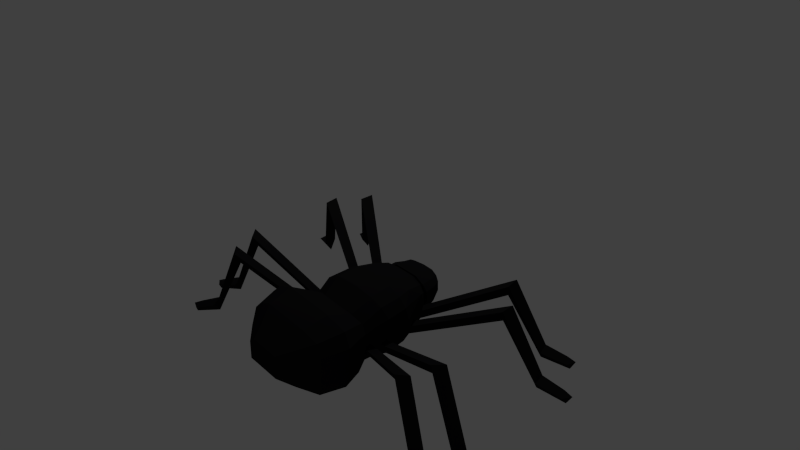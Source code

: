 # Source: arachnid.blend  (saved by Blender 2.75.0; exported with 4.5.12 LTS)
import bpy
from mathutils import Matrix  # noqa: F401  (used for matrix-valued properties, if any)

bpy.ops.wm.read_factory_settings(use_empty=True)
scene = bpy.context.scene
scene.name = 'Scene'

# ---- collections
col_collection_1 = bpy.data.collections.new('Collection 1'); scene.collection.children.link(col_collection_1)

# ---- materials (node trees are filled in below, after node groups)
mat_spider = bpy.data.materials.new('Spider')
mat_spider.alpha_threshold = 0.0
mat_spider.use_transparent_shadow = False
mat_spider.preview_render_type = 'SHADERBALL'
mat_spider.diffuse_color = (0.009502, 0.00938, 0.01002, 1.0)
mat_spider.roughness = 0.5
mat_spider.specular_intensity = 0.4022
mat_spider.line_color = (0.0, 0.0, 0.0, 1.0)

# ---- material node trees

# ---- world
world_world = bpy.data.worlds.new('World'); scene.world = world_world
world_world.color = (0.05088, 0.05088, 0.05088)
world_world.use_sun_shadow = False
world_world.sun_shadow_jitter_overblur = 0.0
world_world.cycles.sampling_method = 'MANUAL'
world_world.cycles.sample_map_resolution = 256

# ---- cameras
cam_camera = bpy.data.cameras.new('Camera')
cam_camera.clip_end = 100.0
cam_camera.lens = 35.0
cam_camera.sensor_width = 32.0
cam_camera.sensor_height = 18.0
cam_camera.ortho_scale = 7.314
cam_camera.dof.focus_distance = 0.0
cam_camera.dof.aperture_fstop = 128.0

# ---- lights
light_lamp = bpy.data.lights.new('Lamp', 'POINT')
light_lamp.transmission_factor = 0.0
light_lamp.cutoff_distance = 30.0
light_lamp.energy = 100.0
light_lamp.shadow_buffer_clip_start = 1.001
light_lamp.shadow_soft_size = 0.1
light_lamp.shadow_maximum_resolution = 0.006
light_lamp.use_absolute_resolution = True
light_lamp.cycles.use_multiple_importance_sampling = False

# ---- meshes
me_cube = bpy.data.meshes.new('Cube')
me_cube.from_pydata([(-4.519, 1.959, 2.315), (-4.71, 2.334, -0.5758), (-6.089, 0.9659, 0.4505), (-5.975, 0.6845, 1.715), (-4.446, -2.15, 2.356), (-4.645, -2.298, -0.5823), (-2.098, 1.854, 1.85), (-2.249, 2.245, -0.8444), (-2.034, -1.963, 1.885), (-2.186, -2.158, -0.8501), (-1.461, 1.562, 1.307), (-0.4193, 1.336, 2.089), (-0.2251, 2.067, -1.01), (-0.3221, -1.773, 1.876), (-0.1697, -1.926, -1.014), (1.748, 1.146, 1.879), (2.498, 1.645, -0.6784), (1.726, -1.511, 1.692), (2.54, -1.429, -0.6814), (3.005, 0.7031, 1.207), (3.087, 1.261, -0.4658), (2.993, -0.9846, 1.016), (3.119, -1.027, -0.469), (3.575, 0.8529, 1.23), (3.63, 1.478, -0.2302), (3.574, -1.078, 1.072), (3.668, -1.237, -0.2341), (4.586, 0.4545, 0.6922), (4.522, 0.7018, -0.1592), (4.592, -0.4841, 0.486), (-6.017, 0.9936, 1.419), (-4.473, -1.194, 2.575), (-4.685, -1.09, -0.6826), (-6.07, -0.9615, 0.4434), (-5.961, -0.9293, 1.708), (-5.45, -1.605, -0.02147), (-6.0, -0.973, 1.485), (-2.247, 2.424, -0.2124), (-2.11, -1.146, 2.099), (-2.445, 0.04153, -0.9983), (-2.178, -2.339, -0.2184), (-3.092, -2.47, 2.469), (-3.395, -2.683, -0.6224), (-3.472, 2.746, -0.6142), (-3.174, 2.321, 2.431), (-1.563, 0.04788, 1.649), (-1.292, 0.05681, -1.002), (-1.524, -1.705, 1.557), (-1.433, -1.693, -0.8335), (-1.47, 1.789, -0.8311), (-1.581, 1.611, 1.522), (-0.2535, 2.488, 0.4937), (-0.3587, 0.06187, 2.173), (-0.1749, 0.06903, -1.233), (-0.1872, -2.348, 0.4866), (-1.398, -1.63, 1.362), (-0.9112, -1.731, -0.8598), (-0.9617, 1.853, -0.8566), (2.517, 1.823, 0.4539), (1.837, -0.7467, 1.888), (2.529, 0.8281, -0.7881), (2.563, -1.61, 0.4486), (0.8656, -1.739, 1.846), (0.9706, -1.868, -0.9798), (0.917, 2.041, -0.9757), (0.8083, 1.709, 1.811), (3.03, -0.4262, 1.214), (3.139, -0.4104, -0.5338), (2.563, -1.307, 1.376), (3.591, 1.567, 0.08492), (3.597, -0.5153, 1.245), (3.655, -0.5038, -0.367), (3.003, -1.123, 1.1), (3.214, -1.277, -0.4234), (3.175, 1.513, -0.4199), (4.541, -0.4211, -0.1645), (4.612, -0.4482, 0.05594), (4.198, -0.787, 0.8723), (4.123, -0.9224, -0.2864), (4.094, 1.184, -0.2836), (4.174, 1.041, 0.9207), (4.155, 1.302, 0.05672), (4.155, 0.6843, 1.05), (4.604, 0.6996, 0.08378), (3.031, 1.622, -0.02982), (3.416, -0.4903, -0.4579), (4.177, -1.041, 0.649), (2.564, -0.561, -0.7866), (0.9796, 2.38, 0.4913), (0.9052, 0.07997, 2.126), (1.02, 0.08616, -1.164), (-1.06, 2.201, 0.3875), (1.039, -2.209, 0.4847), (-1.569, 2.064, 0.3188), (-0.9965, -2.083, 0.3818), (-3.441, 2.956, 0.1254), (-3.464, -1.262, -0.8217), (-1.509, -1.962, 0.3138), (-5.403, -1.74, 0.4422), (-5.36, 1.742, 1.576), (-4.6, 2.498, 1.774), (-4.529, -2.468, 1.742), (-2.213, 2.383, 1.365), (-2.146, -2.302, 1.358), (-1.548, 2.031, 0.9471), (-0.2983, 2.326, 1.37), (-0.236, -2.193, 1.36), (2.513, -1.591, 1.038), (2.928, 1.472, 0.6873), (2.966, -1.247, 0.6806), (3.553, 1.567, 0.7715), (3.6, -1.332, 0.7641), (4.138, 1.303, 0.6591), (4.603, 0.7227, 0.4716), (3.003, 1.619, 0.77), (2.486, 1.807, 0.9956), (3.046, -1.392, 0.7658), (0.9849, 2.261, 1.33), (-1.034, 2.105, 1.14), (0.9348, -2.115, 1.322), (-1.757, 2.154, 1.156), (-0.9751, -1.99, 1.132), (-3.267, 2.921, 1.772), (-1.479, -1.932, 0.9651), (-6.061, 0.5296, 1.398), (-3.185, -2.86, 1.764), (-5.265, -1.768, 1.592), (-4.792, 2.468, 0.0587), (-4.656, -2.466, 0.03275), (-0.2226, 2.321, -0.4937), (-0.1608, -2.181, -0.4972), (2.499, 1.785, -0.281), (2.544, -1.57, -0.2849), (2.919, 1.468, -0.075), (2.957, -1.24, -0.07877), (3.63, -1.327, 0.06761), (4.188, -1.036, 0.04792), (3.075, -1.392, -0.03388), (0.9355, 2.271, -0.4485), (-0.9819, 1.879, -0.5096), (0.9942, -2.099, -0.4527), (-1.484, 1.99, -0.3603), (-0.9172, -1.945, -0.424), (-1.428, -1.883, -0.3694), (-3.358, -2.895, 0.1167), (-2.368, -1.192, -0.9757), (-1.497, -0.9347, 1.609), (-0.3494, -1.059, 2.113), (-0.1684, -1.067, -1.172), (4.609, -0.1484, 0.6736), (4.164, -0.392, 1.05), (3.973, -0.3872, -0.3808), (3.061, -0.5446, 1.294), (2.628, -0.6417, 1.562), (0.8837, -0.9993, 2.083), (0.9904, -0.957, -1.126), (-0.9302, -0.9633, -0.9993), (-1.614, -0.9663, 1.78), (-1.565, -0.9227, -0.9494), (-3.147, -1.304, 2.748), (-5.335, -1.529, 2.058), (-5.44, -0.4376, -0.1313), (-6.105, -0.4841, 0.7165), (-4.489, 1.401, 2.573), (-4.697, 1.406, -0.6753), (-2.116, 1.335, 2.084), (-2.396, 1.375, -0.9689), (-1.518, 1.105, 1.609), (-0.2022, 1.294, -1.162), (3.118, 0.7242, -0.5305), (3.627, 0.8193, -0.3633), (3.962, 0.676, -0.3799), (3.009, 0.8626, 1.281), (3.392, 0.7973, -0.4536), (2.562, 0.9908, 1.565), (0.8483, 1.245, 2.082), (0.9591, 1.218, -1.118), (-0.9564, 1.162, -0.9907), (-1.608, 1.199, 1.758), (-1.587, 1.103, -0.943), (-3.161, 1.545, 2.735), (-3.493, 1.571, -0.8019), (-5.292, 0.9373, 2.156), (-5.557, 1.54, -2.781e-05), (-6.119, 0.494, 0.7464), (4.911, -5.16, 1.747), (2.29, -1.055, -0.9068), (5.352, -5.276, 2.536), (2.51, -1.054, -0.1557), (4.642, -5.378, 2.536), (2.111, -1.324, -0.1561), (6.059, -6.628, -2.037), (6.427, -6.597, -1.457), (5.776, -6.786, -1.51), (6.91, -7.883, -2.562), (7.073, -7.549, -2.034), (6.539, -7.911, -2.035), (7.201, -7.994, -2.211), (3.333, -6.264, 1.746), (1.464, -1.679, -0.9077), (3.751, -6.446, 2.534), (1.681, -1.711, -0.1566), (3.033, -6.438, 2.534), (1.245, -1.917, -0.1569), (4.241, -7.89, -2.039), (4.61, -7.916, -1.459), (3.937, -8.002, -1.512), (4.89, -9.261, -2.564), (5.102, -8.956, -2.036), (4.518, -9.232, -2.037), (5.16, -9.415, -2.213), (-1.463, -6.748, 1.745), (-0.3234, -1.876, -0.9079), (-1.259, -7.157, 2.533), (-0.1771, -2.041, -0.157), (-1.804, -6.689, 2.534), (-0.643, -1.918, -0.1568), (-1.817, -8.577, -2.039), (-1.551, -8.834, -1.46), (-2.122, -8.467, -1.512), (-2.203, -10.04, -2.565), (-1.844, -9.946, -2.037), (-2.468, -9.782, -2.037), (-2.095, -10.34, -2.214), (-3.0, -6.165, 1.746), (-1.052, -1.59, -0.9075), (-2.868, -6.602, 2.534), (-0.9349, -1.777, -0.1566), (-3.326, -6.049, 2.535), (-1.374, -1.578, -0.1563), (-3.658, -7.907, -2.038), (-3.439, -8.206, -1.459), (-3.94, -7.748, -1.511), (-4.286, -9.288, -2.563), (-3.915, -9.253, -2.036), (-4.503, -8.986, -2.036), (-4.229, -9.594, -2.212), (4.767, 5.193, 1.762), (2.312, 1.258, -0.9191), (5.204, 5.318, 2.551), (2.538, 1.261, -0.1447), (4.491, 5.401, 2.551), (2.119, 1.528, -0.1443), (5.873, 6.703, -2.018), (6.242, 6.68, -1.438), (5.585, 6.851, -1.491), (6.689, 7.983, -2.539), (6.861, 7.652, -2.013), (6.317, 7.999, -2.012), (6.976, 8.101, -2.188), (3.158, 6.252, 1.764), (1.442, 1.877, -0.9182), (3.571, 6.443, 2.553), (1.665, 1.914, -0.1437), (2.854, 6.415, 2.553), (1.21, 2.114, -0.1434), (4.021, 7.914, -2.016), (4.389, 7.948, -1.437), (3.714, 8.016, -1.489), (4.631, 9.304, -2.537), (4.851, 9.003, -2.011), (4.26, 9.262, -2.01), (4.896, 9.465, -2.186), (-1.649, 6.603, 1.764), (-0.4056, 2.029, -0.9179), (-1.457, 7.014, 2.554), (-0.2595, 2.201, -0.1432), (-1.988, 6.531, 2.553), (-0.7362, 2.061, -0.1434), (-2.054, 8.431, -2.015), (-1.795, 8.694, -1.435), (-2.356, 8.312, -1.488), (-2.481, 9.888, -2.536), (-2.119, 9.799, -2.009), (-2.739, 9.618, -2.01), (-2.381, 10.18, -2.184), (-3.169, 5.977, 1.763), (-1.148, 1.713, -0.9183), (-3.049, 6.415, 2.553), (-1.033, 1.907, -0.1436), (-3.492, 5.849, 2.552), (-1.479, 1.689, -0.1439), (-3.876, 7.711, -2.016), (-3.665, 8.013, -1.436), (-4.153, 7.542, -1.489), (-4.542, 9.075, -2.537), (-4.171, 9.048, -2.01), (-4.751, 8.765, -2.011), (-4.494, 9.381, -2.186)], [], [(127, 183, 2), (42, 9, 40), (161, 35, 33), (182, 30, 3), (181, 43, 7), (159, 41, 8), (44, 6, 102), (56, 14, 130), (47, 55, 146), (120, 50, 10), (140, 63, 18), (57, 12, 168), (55, 13, 147), (118, 167, 11), (18, 22, 134), (176, 64, 16), (154, 62, 17), (65, 15, 117), (137, 73, 26), (60, 16, 20), (153, 68, 21), (174, 19, 108), (136, 78, 75), (74, 24, 170), (152, 72, 25), (114, 172, 23), (171, 79, 28), (150, 77, 29), (80, 27, 113), (23, 80, 112), (70, 25, 77), (71, 171, 151), (170, 24, 79), (83, 76, 75), (149, 29, 76), (108, 19, 172), (172, 152, 70), (19, 66, 152), (21, 72, 152), (20, 74, 173), (86, 76, 29), (26, 78, 136), (58, 108, 133), (15, 174, 115), (153, 66, 19), (59, 153, 174), (59, 17, 68), (116, 137, 111), (134, 22, 73), (88, 58, 131), (51, 88, 138), (105, 11, 65), (89, 59, 15), (52, 89, 175), (147, 13, 62), (90, 60, 155), (53, 90, 155), (168, 12, 64), (91, 51, 129), (141, 93, 91), (10, 167, 118), (167, 45, 52), (156, 46, 53), (49, 57, 177), (92, 61, 107), (54, 92, 119), (130, 14, 63), (6, 50, 120), (157, 45, 167), (38, 157, 178), (38, 8, 47), (39, 46, 158), (166, 7, 49), (121, 94, 54), (123, 97, 94), (143, 48, 56), (127, 100, 95), (100, 0, 44), (180, 159, 38), (163, 31, 159), (4, 41, 159), (1, 43, 181), (40, 97, 123), (9, 48, 143), (31, 182, 160), (163, 0, 30), (162, 33, 36), (161, 33, 2), (32, 161, 183), (32, 5, 35), (144, 40, 103), (128, 5, 42), (128, 98, 35), (126, 98, 101), (127, 1, 183), (0, 100, 99), (34, 36, 126), (160, 126, 101), (4, 101, 125), (125, 103, 8), (8, 103, 123), (100, 122, 95), (55, 123, 121), (121, 106, 13), (37, 102, 120), (106, 119, 62), (119, 107, 17), (104, 118, 91), (107, 109, 21), (51, 105, 117), (109, 116, 72), (116, 111, 25), (58, 117, 115), (25, 111, 86), (77, 86, 29), (108, 114, 84), (69, 110, 112), (81, 112, 113), (114, 110, 69), (58, 115, 108), (118, 105, 51), (93, 120, 104), (95, 122, 102), (33, 162, 184), (40, 143, 97), (127, 95, 43), (43, 95, 37), (143, 142, 94), (7, 37, 141), (54, 130, 140), (49, 141, 139), (57, 139, 129), (129, 138, 64), (138, 131, 16), (109, 134, 137), (16, 131, 133), (135, 136, 86), (133, 84, 74), (84, 69, 24), (24, 69, 81), (81, 83, 28), (61, 132, 134), (92, 140, 132), (94, 142, 130), (98, 36, 33), (99, 127, 2), (162, 36, 184), (5, 32, 96), (96, 145, 9), (145, 158, 48), (48, 158, 156), (56, 156, 148), (148, 155, 63), (52, 147, 154), (155, 87, 18), (87, 67, 22), (22, 67, 85), (73, 85, 71), (113, 149, 76), (71, 151, 78), (82, 150, 149), (89, 154, 59), (146, 147, 52), (184, 124, 30), (31, 163, 182), (164, 181, 96), (0, 163, 180), (44, 180, 165), (39, 166, 179), (6, 165, 178), (50, 178, 167), (179, 177, 46), (53, 168, 176), (11, 175, 65), (169, 173, 85), (71, 170, 171), (23, 82, 80), (173, 170, 71), (87, 60, 169), (177, 168, 53), (181, 166, 39), (35, 98, 33), (144, 42, 40), (166, 181, 7), (38, 159, 8), (122, 44, 102), (142, 56, 130), (157, 47, 146), (104, 120, 10), (132, 140, 18), (177, 57, 168), (146, 55, 147), (105, 118, 11), (132, 18, 134), (59, 154, 17), (135, 137, 26), (169, 60, 20), (66, 153, 21), (115, 174, 108), (76, 136, 75), (173, 74, 170), (70, 152, 25), (110, 114, 23), (149, 150, 29), (112, 80, 113), (83, 81, 113), (110, 23, 112), (23, 70, 82), (150, 70, 77), (151, 171, 75), (171, 170, 79), (28, 83, 75), (133, 108, 84), (114, 108, 172), (23, 172, 70), (172, 19, 152), (66, 21, 152), (169, 20, 173), (135, 26, 136), (131, 58, 133), (117, 15, 115), (174, 153, 19), (15, 59, 174), (153, 59, 68), (155, 60, 87), (60, 176, 16), (116, 109, 137), (137, 134, 73), (138, 88, 131), (129, 51, 138), (117, 105, 65), (175, 89, 15), (11, 52, 175), (154, 147, 62), (148, 53, 155), (176, 168, 64), (107, 61, 109), (139, 91, 129), (139, 141, 91), (104, 10, 118), (11, 167, 52), (148, 156, 53), (156, 158, 46), (179, 49, 177), (119, 92, 107), (106, 54, 119), (140, 130, 63), (141, 37, 93), (102, 6, 120), (178, 157, 167), (165, 38, 178), (157, 38, 47), (145, 39, 158), (179, 166, 49), (106, 121, 54), (121, 123, 94), (142, 143, 56), (122, 100, 44), (165, 180, 38), (180, 163, 159), (31, 4, 159), (145, 96, 39), (164, 1, 181), (103, 40, 123), (40, 9, 143), (160, 182, 34), (182, 163, 30), (3, 124, 34), (183, 161, 2), (164, 32, 183), (161, 32, 35), (125, 144, 103), (125, 101, 144), (144, 128, 42), (5, 128, 35), (126, 36, 98), (30, 0, 99), (160, 34, 126), (4, 160, 101), (41, 4, 125), (41, 125, 8), (47, 8, 123), (47, 123, 55), (55, 121, 13), (93, 37, 120), (13, 106, 62), (62, 119, 17), (93, 104, 91), (17, 107, 68), (68, 107, 21), (88, 51, 117), (21, 109, 72), (72, 116, 25), (77, 25, 86), (81, 69, 112), (84, 114, 69), (58, 88, 117), (91, 118, 51), (37, 95, 102), (99, 100, 127), (128, 101, 98), (101, 128, 144), (2, 33, 184), (1, 127, 43), (7, 43, 37), (97, 143, 94), (49, 7, 141), (92, 54, 140), (57, 49, 139), (12, 57, 129), (12, 129, 64), (64, 138, 16), (20, 16, 133), (111, 135, 86), (20, 133, 74), (74, 84, 24), (79, 24, 81), (79, 81, 28), (86, 136, 76), (111, 137, 135), (109, 61, 134), (61, 92, 132), (54, 94, 130), (30, 99, 2), (124, 184, 36), (113, 27, 149), (4, 31, 160), (42, 5, 96), (42, 96, 9), (9, 145, 48), (56, 48, 156), (14, 56, 148), (14, 148, 63), (63, 155, 18), (89, 52, 154), (18, 87, 22), (73, 22, 85), (26, 73, 71), (83, 113, 76), (26, 71, 78), (78, 151, 75), (82, 70, 150), (27, 82, 149), (45, 146, 52), (45, 157, 146), (124, 36, 34), (1, 164, 183), (2, 184, 30), (30, 124, 3), (32, 164, 96), (44, 0, 180), (6, 44, 165), (50, 6, 178), (10, 50, 167), (90, 53, 176), (65, 175, 15), (67, 169, 85), (80, 82, 27), (75, 171, 28), (85, 173, 71), (67, 87, 169), (60, 90, 176), (46, 177, 53), (46, 39, 179), (96, 181, 39), (34, 182, 3), (185, 186, 188, 187), (187, 188, 190, 189), (189, 190, 186, 185), (189, 185, 191, 193), (187, 189, 193, 192), (185, 187, 192, 191), (193, 191, 194, 196), (192, 193, 196, 195), (191, 192, 195, 194), (196, 194, 197), (195, 196, 197), (194, 195, 197), (198, 199, 201, 200), (200, 201, 203, 202), (202, 203, 199, 198), (202, 198, 204, 206), (200, 202, 206, 205), (198, 200, 205, 204), (206, 204, 207, 209), (205, 206, 209, 208), (204, 205, 208, 207), (209, 207, 210), (208, 209, 210), (207, 208, 210), (211, 212, 214, 213), (213, 214, 216, 215), (215, 216, 212, 211), (215, 211, 217, 219), (213, 215, 219, 218), (211, 213, 218, 217), (219, 217, 220, 222), (218, 219, 222, 221), (217, 218, 221, 220), (222, 220, 223), (221, 222, 223), (220, 221, 223), (224, 225, 227, 226), (226, 227, 229, 228), (228, 229, 225, 224), (228, 224, 230, 232), (226, 228, 232, 231), (224, 226, 231, 230), (232, 230, 233, 235), (231, 232, 235, 234), (230, 231, 234, 233), (235, 233, 236), (234, 235, 236), (233, 234, 236), (237, 239, 240, 238), (239, 241, 242, 240), (241, 237, 238, 242), (241, 245, 243, 237), (239, 244, 245, 241), (237, 243, 244, 239), (245, 248, 246, 243), (244, 247, 248, 245), (243, 246, 247, 244), (248, 249, 246), (247, 249, 248), (246, 249, 247), (250, 252, 253, 251), (252, 254, 255, 253), (254, 250, 251, 255), (254, 258, 256, 250), (252, 257, 258, 254), (250, 256, 257, 252), (258, 261, 259, 256), (257, 260, 261, 258), (256, 259, 260, 257), (261, 262, 259), (260, 262, 261), (259, 262, 260), (263, 265, 266, 264), (265, 267, 268, 266), (267, 263, 264, 268), (267, 271, 269, 263), (265, 270, 271, 267), (263, 269, 270, 265), (271, 274, 272, 269), (270, 273, 274, 271), (269, 272, 273, 270), (274, 275, 272), (273, 275, 274), (272, 275, 273), (276, 278, 279, 277), (278, 280, 281, 279), (280, 276, 277, 281), (280, 284, 282, 276), (278, 283, 284, 280), (276, 282, 283, 278), (284, 287, 285, 282), (283, 286, 287, 284), (282, 285, 286, 283), (287, 288, 285), (286, 288, 287), (285, 288, 286)])
_uv = me_cube.uv_layers.new(name='UVMap')
_uv.uv.foreach_set('vector', [0.374, -0.06878, 0.4476, -0.06556, 0.4881, -0.0334, 0.8089, -0.1196, 0.9748, -0.2894, 1.043, -0.1466, 0.5624, -0.07558, 0.6283, -0.05369, 0.5797, -0.02676, 0.4765, 0.06779, 0.4852, 0.01324, 0.4994, 0.02785, 0.3726, -0.2417, 0.2832, -0.1454, 0.1515, -0.3095, 0.6335, 0.2505, 0.7388, 0.1863, 0.9208, 0.3885, 0.3086, 0.1482, 0.1683, 0.2845, 0.0808, 0.1526, 1.13, 0.5469, 1.132, 0.5773, 1.109, 0.5738, 0.739, 0.7422, 0.7489, 0.7454, 0.7383, 0.7751, 0.7475, 0.9087, 0.7397, 0.8845, 0.7501, 0.8825, 1.102, 0.6229, 1.125, 0.6256, 1.108, 0.6938, 0.4637, 0.2749, 0.4547, 0.2439, 0.4878, 0.2436, 0.969, 0.88, 0.9188, 0.8872, 0.9163, 0.8568, 0.9542, 0.7196, 0.9686, 0.7628, 0.9177, 0.7539, 1.108, 0.6938, 1.099, 0.7203, 1.082, 0.7104, 0.4912, 0.1937, 0.4561, 0.1949, 0.4733, 0.1263, 0.8665, 0.8548, 0.8708, 0.8863, 0.8376, 0.8768, 1.005, 0.8648, 1.028, 0.8383, 1.026, 0.8887, 1.019, 0.3544, 1.002, 0.3483, 1.01, 0.3285, 0.5081, 0.1255, 0.4733, 0.1263, 0.4897, 0.1004, 1.061, 0.76, 1.065, 0.7319, 1.088, 0.7452, 1.06, 0.8301, 1.083, 0.8172, 1.099, 0.851, 1.02, 0.3047, 1.005, 0.3073, 1.006, 0.2861, 0.479, 0.09643, 0.4805, 0.07631, 0.5086, 0.07703, 1.209, 0.3443, 1.214, 0.3688, 1.192, 0.3675, 1.214, 0.2507, 1.209, 0.2838, 1.187, 0.2849, 0.5148, 0.06279, 0.4932, 0.05668, 0.5138, 0.03803, 1.155, 0.7603, 1.162, 0.7435, 1.185, 0.7559, 1.161, 0.8218, 1.179, 0.7959, 1.187, 0.8076, 0.6489, 0.6715, 0.6399, 0.6458, 0.6489, 0.6408, 1.134, 0.7562, 1.139, 0.7323, 1.162, 0.7435, 0.565, 0.07613, 0.5148, 0.06279, 0.5602, 0.06252, 0.5086, 0.07703, 0.4805, 0.07631, 0.4932, 0.05668, 1.2, 0.8071, 1.2, 0.758, 1.206, 0.7596, 1.18, 0.77, 1.185, 0.7559, 1.2, 0.758, 0.5802, 0.6987, 0.5609, 0.7317, 0.5582, 0.7249, 1.209, 0.2838, 1.209, 0.3443, 1.188, 0.3436, 0.5609, 0.7317, 0.5607, 0.7802, 0.5581, 0.7853, 0.5677, 0.8042, 0.5646, 0.8101, 0.5581, 0.7853, 0.4897, 0.1004, 0.479, 0.09643, 0.5095, 0.08739, 1.045, 0.3043, 1.016, 0.2829, 1.034, 0.2834, 1.01, 0.3285, 1.005, 0.3073, 1.02, 0.3047, 1.166, 0.4102, 1.156, 0.3917, 1.188, 0.3889, 1.028, 0.8383, 1.06, 0.8301, 1.077, 0.866, 1.061, 0.76, 1.083, 0.7687, 1.083, 0.8172, 1.029, 0.757, 1.061, 0.76, 1.06, 0.8301, 1.029, 0.757, 1.032, 0.7248, 1.065, 0.7319, 1.053, 0.3544, 1.019, 0.3544, 1.052, 0.3305, 0.6099, 0.8152, 0.628, 0.8062, 0.6278, 0.817, 1.17, 0.4786, 1.166, 0.4102, 1.198, 0.4077, 1.175, 0.5315, 1.17, 0.4786, 1.21, 0.4759, 0.9212, 0.7108, 0.9177, 0.7539, 0.871, 0.7382, 0.8643, 0.8085, 0.83, 0.8442, 0.8323, 0.7629, 0.9151, 0.8087, 0.8643, 0.8085, 0.8663, 0.7584, 0.9163, 0.8568, 0.9188, 0.8872, 0.8708, 0.8863, 0.5395, 0.1915, 0.5081, 0.1255, 0.584, 0.1929, 0.54, 0.2429, 0.5395, 0.1915, 0.584, 0.1929, 0.4878, 0.2436, 0.4547, 0.2439, 0.4561, 0.1949, 1.185, 0.5635, 1.175, 0.5315, 1.217, 0.5251, 1.219, 0.5772, 1.191, 0.584, 1.185, 0.5635, 0.9698, 0.7429, 0.9686, 0.7628, 0.9542, 0.7196, 0.9686, 0.7628, 0.9708, 0.8082, 0.9151, 0.8087, 0.5838, 0.2746, 0.5402, 0.2899, 0.54, 0.2429, 0.4663, 0.2966, 0.4637, 0.2749, 0.4932, 0.2753, 1.062, 0.6204, 1.059, 0.6891, 1.035, 0.6848, 1.067, 0.5677, 1.062, 0.6204, 1.028, 0.6134, 1.109, 0.5738, 1.132, 0.5773, 1.125, 0.6256, 0.7152, 0.8957, 0.7397, 0.8845, 0.7475, 0.9087, 0.7294, 0.7738, 0.7355, 0.8173, 0.7383, 0.8626, 0.7056, 0.7668, 0.7294, 0.7738, 0.731, 0.8666, 0.7056, 0.7668, 0.7145, 0.7319, 0.739, 0.7422, 0.5406, 0.3393, 0.5402, 0.2899, 0.5819, 0.3016, 0.4837, 0.3368, 0.4467, 0.3299, 0.4663, 0.2966, 1.046, 0.5346, 1.077, 0.5359, 1.067, 0.5677, 1.056, 0.5144, 1.083, 0.5154, 1.077, 0.5359, 1.111, 0.5221, 1.132, 0.525, 1.13, 0.5469, 0.374, -0.06878, 0.3692, 0.04529, 0.2569, -0.07472, 0.3692, 0.04529, 0.3981, 0.088, 0.3086, 0.1482, 0.3668, 0.2026, 0.6335, 0.2505, 0.7131, 0.4823, 0.4316, 0.1133, 0.5977, 0.1311, 0.6335, 0.2505, 0.6627, 0.111, 0.7388, 0.1863, 0.6335, 0.2505, 0.3827, -0.1106, 0.2832, -0.1454, 0.3726, -0.2417, 1.106, 0.4866, 1.083, 0.5154, 1.056, 0.5144, 1.134, 0.49, 1.132, 0.525, 1.111, 0.5221, 0.5977, 0.1311, 0.4765, 0.06779, 0.6088, 0.06709, 0.4316, 0.1133, 0.3981, 0.088, 0.4852, 0.01324, 0.5566, -0.01524, 0.5797, -0.02676, 0.5766, 0.02247, 0.5624, -0.07558, 0.5797, -0.02676, 0.4881, -0.0334, 0.6169, -0.1354, 0.5624, -0.07558, 0.4476, -0.06556, 0.6169, -0.1354, 0.6967, -0.09181, 0.6283, -0.05369, 0.8297, -0.03775, 1.043, -0.1466, 1.003, 0.2407, 0.7056, -0.04637, 0.6967, -0.09181, 0.8089, -0.1196, 0.7056, -0.04637, 0.6358, -0.02429, 0.6283, -0.05369, 0.6294, 0.04361, 0.6358, -0.02429, 0.6887, 0.06976, 0.374, -0.06878, 0.3827, -0.1106, 0.4476, -0.06556, 0.3981, 0.088, 0.3692, 0.04529, 0.4333, 0.0266, 0.5734, 0.03312, 0.5766, 0.02247, 0.6294, 0.04361, 0.6088, 0.06709, 0.6294, 0.04361, 0.6887, 0.06976, 0.6627, 0.111, 0.6887, 0.06976, 0.7881, 0.1267, 0.7881, 0.1267, 1.003, 0.2407, 0.9208, 0.3885, 1.02, 0.4872, 1.04, 0.4821, 1.056, 0.5144, 0.3692, 0.04529, 0.2734, 0.07684, 0.2569, -0.07472, 0.969, 0.88, 0.9776, 0.8926, 0.955, 0.8955, 0.955, 0.8955, 0.9222, 0.9048, 0.9188, 0.8872, 1.215, 0.6126, 1.148, 0.6175, 1.156, 0.596, 1.031, 0.5634, 1.028, 0.6134, 1.008, 0.6112, 1.028, 0.6134, 1.035, 0.6848, 1.012, 0.6497, 1.164, 0.5856, 1.153, 0.5651, 1.185, 0.5635, 1.075, 0.7203, 1.099, 0.7344, 1.088, 0.7452, 1.175, 0.5315, 1.139, 0.5361, 1.135, 0.4812, 0.5803, 0.8155, 0.5783, 0.8217, 0.5646, 0.8101, 1.053, 0.3544, 1.052, 0.3305, 1.063, 0.3295, 1.166, 0.4102, 1.135, 0.4812, 1.144, 0.4137, 1.139, 0.7323, 1.149, 0.7217, 1.169, 0.7329, 1.162, 0.7435, 1.169, 0.7329, 1.185, 0.7559, 0.5802, 0.6987, 0.5783, 0.6924, 0.6101, 0.6923, 1.095, 0.3309, 1.066, 0.3315, 1.072, 0.3055, 1.098, 0.3056, 1.072, 0.3055, 1.084, 0.2829, 1.065, 0.3553, 1.066, 0.3315, 1.095, 0.3309, 1.166, 0.4102, 1.144, 0.4137, 1.156, 0.3917, 1.153, 0.5651, 1.139, 0.5361, 1.175, 0.5315, 1.191, 0.584, 1.156, 0.596, 1.164, 0.5856, 0.2569, -0.07472, 0.2734, 0.07684, 0.0808, 0.1526, 0.5797, -0.02676, 0.5566, -0.01524, 0.5103, -0.01711, 1.106, 0.4866, 1.111, 0.5221, 1.083, 0.5154, 0.374, -0.06878, 0.2569, -0.07472, 0.2832, -0.1454, 0.2832, -0.1454, 0.2569, -0.07472, 0.07981, -0.1899, 1.111, 0.5221, 1.111, 0.5434, 1.077, 0.5359, 1.242, 0.609, 1.215, 0.6126, 1.219, 0.5772, 1.067, 0.5677, 1.109, 0.5738, 1.102, 0.6229, 1.24, 0.5734, 1.219, 0.5772, 1.223, 0.5547, 1.238, 0.5522, 1.223, 0.5547, 1.217, 0.5251, 1.217, 0.5251, 1.21, 0.4759, 1.233, 0.4732, 1.21, 0.4759, 1.198, 0.4077, 1.215, 0.4052, 0.5803, 0.8155, 0.6099, 0.8152, 0.6101, 0.8218, 1.215, 0.4052, 1.198, 0.4077, 1.188, 0.3889, 1.023, 0.3302, 1.02, 0.3047, 1.045, 0.3043, 0.6099, 0.6989, 0.6101, 0.6923, 0.6278, 0.6972, 1.099, 0.3553, 1.095, 0.3309, 1.109, 0.3293, 1.109, 0.3293, 1.095, 0.3309, 1.098, 0.3056, 1.098, 0.3056, 1.1, 0.2834, 1.11, 0.2872, 1.059, 0.6891, 1.09, 0.6914, 1.082, 0.7104, 1.062, 0.6204, 1.102, 0.6229, 1.09, 0.6914, 1.077, 0.5359, 1.111, 0.5434, 1.109, 0.5738, 0.6358, -0.02429, 0.5766, 0.02247, 0.5797, -0.02676, 0.4333, 0.0266, 0.374, -0.06878, 0.4881, -0.0334, 0.5566, -0.01524, 0.5766, 0.02247, 0.5103, -0.01711, 0.6967, -0.09181, 0.6169, -0.1354, 0.6939, -0.2534, 0.6939, -0.2534, 0.778, -0.4039, 0.9748, -0.2894, 0.5932, 0.3361, 0.5819, 0.3016, 0.6147, 0.2957, 0.6147, 0.2957, 0.5819, 0.3016, 0.5838, 0.2746, 0.6165, 0.2735, 0.5838, 0.2746, 0.5884, 0.2426, 0.5884, 0.2426, 0.584, 0.1929, 0.6228, 0.1934, 0.9151, 0.8087, 0.9163, 0.8568, 0.8665, 0.8548, 0.584, 0.1929, 0.5673, 0.1242, 0.6043, 0.1251, 0.5673, 0.1242, 0.561, 0.09873, 0.5873, 0.09952, 0.5873, 0.09952, 0.561, 0.09873, 0.5644, 0.08666, 0.5979, 0.09534, 0.5644, 0.08666, 0.565, 0.07613, 1.187, 0.8076, 1.18, 0.77, 1.2, 0.758, 0.565, 0.07613, 0.5602, 0.06252, 0.583, 0.0559, 1.156, 0.8064, 1.155, 0.7603, 1.18, 0.77, 0.8643, 0.8085, 0.8665, 0.8548, 0.83, 0.8442, 0.9693, 0.8504, 0.9163, 0.8568, 0.9151, 0.8087, 0.5103, -0.01711, 0.5072, 0.01291, 0.4852, 0.01324, 0.5977, 0.1311, 0.4316, 0.1133, 0.4765, 0.06779, 0.4403, -0.1386, 0.3726, -0.2417, 0.6939, -0.2534, 0.3981, 0.088, 0.4316, 0.1133, 0.3668, 0.2026, 0.3086, 0.1482, 0.3668, 0.2026, 0.2469, 0.3638, 0.5406, 0.3393, 0.4837, 0.3368, 0.4955, 0.3021, 0.7152, 0.8957, 0.7067, 0.8731, 0.731, 0.8666, 0.7397, 0.8845, 0.731, 0.8666, 0.7383, 0.8626, 0.4955, 0.3021, 0.4932, 0.2753, 0.5402, 0.2899, 0.54, 0.2429, 0.4878, 0.2436, 0.4912, 0.1937, 0.9177, 0.7539, 0.8663, 0.7584, 0.871, 0.7382, 0.5126, 0.0994, 0.5095, 0.08739, 0.5644, 0.08666, 0.565, 0.07613, 0.5086, 0.07703, 0.5148, 0.06279, 1.134, 0.8149, 1.156, 0.8064, 1.161, 0.8218, 0.5095, 0.08739, 0.5086, 0.07703, 0.565, 0.07613, 0.5673, 0.1242, 0.5081, 0.1255, 0.5126, 0.0994, 0.4932, 0.2753, 0.4878, 0.2436, 0.54, 0.2429, 0.3726, -0.2417, 0.3149, -0.3959, 0.548, -0.4398, 0.6283, -0.05369, 0.6358, -0.02429, 0.5797, -0.02676, 0.8297, -0.03775, 0.8089, -0.1196, 1.043, -0.1466, 0.3149, -0.3959, 0.3726, -0.2417, 0.1515, -0.3095, 0.7131, 0.4823, 0.6335, 0.2505, 0.9208, 0.3885, 0.2734, 0.07684, 0.3086, 0.1482, 0.0808, 0.1526, 1.111, 0.5434, 1.13, 0.5469, 1.109, 0.5738, 0.7294, 0.7738, 0.739, 0.7422, 0.7383, 0.7751, 0.7599, 0.9033, 0.7475, 0.9087, 0.7501, 0.8825, 1.09, 0.6914, 1.102, 0.6229, 1.108, 0.6938, 0.4932, 0.2753, 0.4637, 0.2749, 0.4878, 0.2436, 0.9693, 0.8504, 0.969, 0.88, 0.9163, 0.8568, 0.9212, 0.7108, 0.9542, 0.7196, 0.9177, 0.7539, 1.09, 0.6914, 1.108, 0.6938, 1.082, 0.7104, 0.83, 0.8442, 0.8665, 0.8548, 0.8376, 0.8768, 1.023, 0.3302, 1.019, 0.3544, 1.01, 0.3285, 0.5126, 0.0994, 0.5081, 0.1255, 0.4897, 0.1004, 1.083, 0.7687, 1.061, 0.76, 1.088, 0.7452, 1.077, 0.866, 1.06, 0.8301, 1.099, 0.851, 1.016, 0.2829, 1.02, 0.3047, 1.006, 0.2861, 0.5095, 0.08739, 0.479, 0.09643, 0.5086, 0.07703, 1.188, 0.3436, 1.209, 0.3443, 1.192, 0.3675, 1.192, 0.2536, 1.214, 0.2507, 1.187, 0.2849, 1.18, 0.77, 1.155, 0.7603, 1.185, 0.7559, 1.169, 0.8334, 1.161, 0.8218, 1.187, 0.8076, 1.1, 0.2834, 1.098, 0.3056, 1.084, 0.2829, 1.214, 0.3636, 1.235, 0.3353, 1.235, 0.3745, 1.134, 0.8149, 1.134, 0.7562, 1.156, 0.8064, 1.155, 0.7603, 1.134, 0.7562, 1.162, 0.7435, 0.5602, 0.06252, 0.5148, 0.06279, 0.5617, 0.0375, 0.5148, 0.06279, 0.5086, 0.07703, 0.4932, 0.05668, 1.206, 0.8077, 1.2, 0.8071, 1.206, 0.7596, 0.6099, 0.6989, 0.5802, 0.6987, 0.6101, 0.6923, 0.5783, 0.6924, 0.5802, 0.6987, 0.5582, 0.7249, 1.187, 0.2849, 1.209, 0.2838, 1.188, 0.3436, 0.5582, 0.7249, 0.5609, 0.7317, 0.5581, 0.7853, 0.5607, 0.7802, 0.5677, 0.8042, 0.5581, 0.7853, 0.5126, 0.0994, 0.4897, 0.1004, 0.5095, 0.08739, 1.023, 0.3302, 1.01, 0.3285, 1.02, 0.3047, 1.198, 0.4077, 1.166, 0.4102, 1.188, 0.3889, 1.026, 0.8887, 1.028, 0.8383, 1.077, 0.866, 1.06, 0.8301, 1.061, 0.76, 1.083, 0.8172, 1.028, 0.8383, 1.029, 0.757, 1.06, 0.8301, 1.061, 0.76, 1.029, 0.757, 1.065, 0.7319, 0.584, 0.1929, 0.5081, 0.1255, 0.5673, 0.1242, 0.5081, 0.1255, 0.4912, 0.1937, 0.4733, 0.1263, 0.5783, 0.8217, 0.5803, 0.8155, 0.6101, 0.8218, 0.6101, 0.8218, 0.6099, 0.8152, 0.6278, 0.817, 1.21, 0.4759, 1.17, 0.4786, 1.198, 0.4077, 1.217, 0.5251, 1.175, 0.5315, 1.21, 0.4759, 0.8695, 0.7141, 0.9212, 0.7108, 0.871, 0.7382, 0.8663, 0.7584, 0.8643, 0.8085, 0.8323, 0.7629, 0.9177, 0.7539, 0.9151, 0.8087, 0.8663, 0.7584, 0.8665, 0.8548, 0.9163, 0.8568, 0.8708, 0.8863, 0.5884, 0.2426, 0.54, 0.2429, 0.584, 0.1929, 0.4912, 0.1937, 0.4878, 0.2436, 0.4561, 0.1949, 1.035, 0.6848, 1.059, 0.6891, 1.05, 0.7078, 1.223, 0.5547, 1.185, 0.5635, 1.217, 0.5251, 1.223, 0.5547, 1.219, 0.5772, 1.185, 0.5635, 0.9776, 0.7224, 0.9698, 0.7429, 0.9542, 0.7196, 0.9177, 0.7539, 0.9686, 0.7628, 0.9151, 0.8087, 0.5884, 0.2426, 0.5838, 0.2746, 0.54, 0.2429, 0.5838, 0.2746, 0.5819, 0.3016, 0.5402, 0.2899, 0.4955, 0.3021, 0.4663, 0.2966, 0.4932, 0.2753, 1.028, 0.6134, 1.062, 0.6204, 1.035, 0.6848, 1.031, 0.5634, 1.067, 0.5677, 1.028, 0.6134, 1.102, 0.6229, 1.109, 0.5738, 1.125, 0.6256, 1.219, 0.5772, 1.215, 0.6126, 1.191, 0.584, 0.7285, 0.9193, 0.7152, 0.8957, 0.7475, 0.9087, 0.731, 0.8666, 0.7294, 0.7738, 0.7383, 0.8626, 0.7067, 0.8731, 0.7056, 0.7668, 0.731, 0.8666, 0.7294, 0.7738, 0.7056, 0.7668, 0.739, 0.7422, 0.5932, 0.3361, 0.5406, 0.3393, 0.5819, 0.3016, 0.4955, 0.3021, 0.4837, 0.3368, 0.4663, 0.2966, 1.031, 0.5634, 1.046, 0.5346, 1.067, 0.5677, 1.046, 0.5346, 1.056, 0.5144, 1.077, 0.5359, 1.111, 0.5434, 1.111, 0.5221, 1.13, 0.5469, 0.2734, 0.07684, 0.3692, 0.04529, 0.3086, 0.1482, 0.2469, 0.3638, 0.3668, 0.2026, 0.7131, 0.4823, 0.3668, 0.2026, 0.4316, 0.1133, 0.6335, 0.2505, 0.5977, 0.1311, 0.6627, 0.111, 0.6335, 0.2505, 0.778, -0.4039, 0.6939, -0.2534, 0.548, -0.4398, 0.4403, -0.1386, 0.3827, -0.1106, 0.3726, -0.2417, 1.04, 0.4821, 1.106, 0.4866, 1.056, 0.5144, 1.106, 0.4866, 1.134, 0.49, 1.111, 0.5221, 0.6088, 0.06709, 0.4765, 0.06779, 0.5734, 0.03312, 0.4765, 0.06779, 0.4316, 0.1133, 0.4852, 0.01324, 0.4994, 0.02785, 0.5072, 0.01291, 0.5734, 0.03312, 0.4476, -0.06556, 0.5624, -0.07558, 0.4881, -0.0334, 0.4403, -0.1386, 0.6169, -0.1354, 0.4476, -0.06556, 0.5624, -0.07558, 0.6169, -0.1354, 0.6283, -0.05369, 0.7881, 0.1267, 0.8297, -0.03775, 1.003, 0.2407, 0.7881, 0.1267, 0.6887, 0.06976, 0.8297, -0.03775, 0.8297, -0.03775, 0.7056, -0.04637, 0.8089, -0.1196, 0.6967, -0.09181, 0.7056, -0.04637, 0.6283, -0.05369, 0.6294, 0.04361, 0.5766, 0.02247, 0.6358, -0.02429, 0.4852, 0.01324, 0.3981, 0.088, 0.4333, 0.0266, 0.6088, 0.06709, 0.5734, 0.03312, 0.6294, 0.04361, 0.6627, 0.111, 0.6088, 0.06709, 0.6887, 0.06976, 0.7388, 0.1863, 0.6627, 0.111, 0.7881, 0.1267, 0.7388, 0.1863, 0.7881, 0.1267, 0.9208, 0.3885, 1.032, 0.5119, 1.02, 0.4872, 1.056, 0.5144, 0.739, 0.7422, 0.7599, 0.7333, 0.7489, 0.7454, 0.969, 0.88, 0.955, 0.8955, 0.9188, 0.8872, 1.191, 0.584, 1.215, 0.6126, 1.156, 0.596, 1.013, 0.5608, 1.031, 0.5634, 1.008, 0.6112, 1.008, 0.6112, 1.028, 0.6134, 1.012, 0.6497, 1.191, 0.584, 1.164, 0.5856, 1.185, 0.5635, 1.012, 0.6497, 1.035, 0.6848, 1.022, 0.6877, 1.065, 0.7319, 1.075, 0.7203, 1.088, 0.7452, 1.17, 0.4786, 1.175, 0.5315, 1.135, 0.4812, 0.5677, 0.8042, 0.5803, 0.8155, 0.5646, 0.8101, 1.065, 0.354, 1.053, 0.3544, 1.063, 0.3295, 1.162, 0.7435, 1.139, 0.7323, 1.169, 0.7329, 1.098, 0.3056, 1.095, 0.3309, 1.072, 0.3055, 1.099, 0.3553, 1.065, 0.3553, 1.095, 0.3309, 1.166, 0.4102, 1.17, 0.4786, 1.135, 0.4812, 1.185, 0.5635, 1.153, 0.5651, 1.175, 0.5315, 0.07981, -0.1899, 0.2569, -0.07472, 0.0808, 0.1526, 0.4333, 0.0266, 0.3692, 0.04529, 0.374, -0.06878, 0.7056, -0.04637, 0.6887, 0.06976, 0.6358, -0.02429, 0.6887, 0.06976, 0.7056, -0.04637, 0.8297, -0.03775, 0.4881, -0.0334, 0.5797, -0.02676, 0.5103, -0.01711, 0.3827, -0.1106, 0.374, -0.06878, 0.2832, -0.1454, 0.1515, -0.3095, 0.2832, -0.1454, 0.07981, -0.1899, 1.083, 0.5154, 1.111, 0.5221, 1.077, 0.5359, 1.24, 0.5734, 1.242, 0.609, 1.219, 0.5772, 1.062, 0.6204, 1.067, 0.5677, 1.102, 0.6229, 1.238, 0.5522, 1.24, 0.5734, 1.223, 0.5547, 1.24, 0.5216, 1.238, 0.5522, 1.217, 0.5251, 1.24, 0.5216, 1.217, 0.5251, 1.233, 0.4732, 1.233, 0.4732, 1.21, 0.4759, 1.215, 0.4052, 1.205, 0.379, 1.215, 0.4052, 1.188, 0.3889, 1.052, 0.3305, 1.023, 0.3302, 1.045, 0.3043, 0.628, 0.7079, 0.6099, 0.6989, 0.6278, 0.6972, 1.116, 0.3492, 1.099, 0.3553, 1.109, 0.3293, 1.113, 0.3081, 1.109, 0.3293, 1.098, 0.3056, 1.113, 0.3081, 1.098, 0.3056, 1.11, 0.2872, 1.045, 0.3043, 1.02, 0.3047, 1.016, 0.2829, 1.052, 0.3305, 1.019, 0.3544, 1.023, 0.3302, 1.05, 0.7078, 1.059, 0.6891, 1.082, 0.7104, 1.059, 0.6891, 1.062, 0.6204, 1.09, 0.6914, 1.067, 0.5677, 1.077, 0.5359, 1.109, 0.5738, 0.4852, 0.01324, 0.4333, 0.0266, 0.4881, -0.0334, 0.5072, 0.01291, 0.5103, -0.01711, 0.5766, 0.02247, 1.187, 0.8076, 1.179, 0.7959, 1.18, 0.77, 0.6627, 0.111, 0.5977, 0.1311, 0.6088, 0.06709, 0.8089, -0.1196, 0.6967, -0.09181, 0.6939, -0.2534, 0.8089, -0.1196, 0.6939, -0.2534, 0.9748, -0.2894, 0.6344, 0.3281, 0.5932, 0.3361, 0.6147, 0.2957, 0.6165, 0.2735, 0.6147, 0.2957, 0.5838, 0.2746, 0.625, 0.2423, 0.6165, 0.2735, 0.5884, 0.2426, 0.625, 0.2423, 0.5884, 0.2426, 0.6228, 0.1934, 0.6228, 0.1934, 0.584, 0.1929, 0.6043, 0.1251, 0.8643, 0.8085, 0.9151, 0.8087, 0.8665, 0.8548, 0.6043, 0.1251, 0.5673, 0.1242, 0.5873, 0.09952, 0.5979, 0.09534, 0.5873, 0.09952, 0.5644, 0.08666, 0.5963, 0.07524, 0.5979, 0.09534, 0.565, 0.07613, 1.2, 0.8071, 1.187, 0.8076, 1.2, 0.758, 0.5963, 0.07524, 0.565, 0.07613, 0.583, 0.0559, 0.583, 0.0559, 0.5602, 0.06252, 0.5617, 0.0375, 1.156, 0.8064, 1.134, 0.7562, 1.155, 0.7603, 1.179, 0.7959, 1.156, 0.8064, 1.18, 0.77, 0.9708, 0.8082, 0.9693, 0.8504, 0.9151, 0.8087, 0.7355, 0.8173, 0.7294, 0.7738, 0.7383, 0.7751, 0.5072, 0.01291, 0.5766, 0.02247, 0.5734, 0.03312, 0.3827, -0.1106, 0.4403, -0.1386, 0.4476, -0.06556, 0.4881, -0.0334, 0.5103, -0.01711, 0.4852, 0.01324, 0.4852, 0.01324, 0.5072, 0.01291, 0.4994, 0.02785, 0.6169, -0.1354, 0.4403, -0.1386, 0.6939, -0.2534, 0.3086, 0.1482, 0.3981, 0.088, 0.3668, 0.2026, 0.1683, 0.2845, 0.3086, 0.1482, 0.2469, 0.3638, 0.7397, 0.8845, 0.7152, 0.8957, 0.731, 0.8666, 0.7501, 0.8825, 0.7397, 0.8845, 0.7383, 0.8626, 0.5395, 0.1915, 0.54, 0.2429, 0.4912, 0.1937, 1.005, 0.8648, 0.9971, 0.8445, 1.028, 0.8383, 0.561, 0.09873, 0.5126, 0.0994, 0.5644, 0.08666, 1.161, 0.8218, 1.156, 0.8064, 1.179, 0.7959, 0.5617, 0.0375, 0.5148, 0.06279, 0.5138, 0.03803, 0.5644, 0.08666, 0.5095, 0.08739, 0.565, 0.07613, 0.561, 0.09873, 0.5673, 0.1242, 0.5126, 0.0994, 0.5081, 0.1255, 0.5395, 0.1915, 0.4912, 0.1937, 0.5402, 0.2899, 0.4932, 0.2753, 0.54, 0.2429, 0.5402, 0.2899, 0.5406, 0.3393, 0.4955, 0.3021, 0.6939, -0.2534, 0.3726, -0.2417, 0.548, -0.4398, 0.5734, 0.03312, 0.4765, 0.06779, 0.4994, 0.02785, 0.463, 0.6037, 0.602, 0.6881, 0.569, 0.6923, 0.425, 0.5992, 0.8228, 0.7118, 0.8228, 0.9488, 0.8029, 0.9502, 0.7977, 0.7268, 0.83, 0.5092, 0.9629, 0.379, 0.9971, 0.3828, 0.8659, 0.5163, 0.83, 0.5092, 0.8659, 0.5163, 0.9893, 0.6467, 0.9635, 0.6415, 0.5581, 0.829, 0.5878, 0.8218, 0.5878, 0.9869, 0.5596, 0.9921, 0.463, 0.6037, 0.425, 0.5992, 0.5645, 0.4806, 0.5935, 0.4848, 0.9635, 0.6415, 0.9893, 0.6467, 0.9971, 0.7108, 0.9725, 0.6999, 1.072, 0.9517, 1.044, 0.956, 1.046, 0.9023, 1.072, 0.9071, 0.5935, 0.4848, 0.5645, 0.4806, 0.5779, 0.4392, 0.602, 0.4343, 1.253, 0.3353, 1.253, 0.3626, 1.235, 0.3564, 1.072, 0.9071, 1.046, 0.9023, 1.067, 0.8887, 1.03, 0.3709, 1.034, 0.3544, 1.045, 0.3709, 0.996, 0.7235, 0.996, 0.9324, 0.9776, 0.9256, 0.9829, 0.7108, 1.338, 0.3659, 1.338, 0.603, 1.318, 0.6042, 1.312, 0.3808, 0.6564, 0.1935, 0.7955, 0.0375, 0.83, 0.03966, 0.6927, 0.1993, 0.6564, 0.1935, 0.6927, 0.1993, 0.8213, 0.3225, 0.7955, 0.3178, 1.376, 0.9865, 1.346, 0.9907, 1.347, 0.8286, 1.376, 0.8261, 1.252, 0.4041, 1.28, 0.379, 1.265, 0.5608, 1.242, 0.5791, 0.7955, 0.3178, 0.8213, 0.3225, 0.83, 0.3889, 0.8053, 0.3781, 1.333, 0.3513, 1.305, 0.3554, 1.306, 0.3005, 1.333, 0.3054, 1.242, 0.5791, 1.265, 0.5608, 1.28, 0.5972, 1.265, 0.6176, 0.8479, 0.9313, 0.83, 0.9116, 0.8479, 0.9048, 1.333, 0.3054, 1.306, 0.3005, 1.327, 0.2865, 1.002, 0.3711, 1.006, 0.3544, 1.016, 0.3711, 1.37, 0.7834, 1.373, 0.6176, 1.393, 0.6443, 1.393, 0.8126, 1.36, 0.3659, 1.36, 0.5881, 1.341, 0.5924, 1.338, 0.3848, 1.275, 0.6176, 1.275, 0.858, 1.246, 0.8779, 1.242, 0.6347, 1.204, 1.038, 1.189, 1.004, 1.19, 0.8334, 1.204, 0.856, 1.406, 0.3659, 1.425, 0.3728, 1.425, 0.5343, 1.404, 0.5256, 1.275, 0.8848, 1.301, 0.8747, 1.301, 1.017, 1.284, 1.022, 1.238, 0.3353, 1.214, 0.3241, 1.217, 0.2599, 1.238, 0.2772, 1.172, 0.3543, 1.144, 0.3597, 1.146, 0.2998, 1.172, 0.3031, 1.348, 0.3626, 1.333, 0.3558, 1.333, 0.3058, 1.348, 0.2969, 1.238, 0.2772, 1.217, 0.2599, 1.232, 0.2507, 1.172, 0.3031, 1.146, 0.2998, 1.167, 0.2829, 1.348, 0.2969, 1.333, 0.3058, 1.339, 0.2865, 1.346, 0.799, 1.347, 0.6176, 1.37, 0.6414, 1.37, 0.8261, 0.6519, 0.6923, 0.6519, 0.9436, 0.637, 0.9448, 0.628, 0.7058, 1.307, 0.6176, 1.307, 0.8545, 1.278, 0.8747, 1.275, 0.6351, 1.416, 1.03, 1.398, 0.9975, 1.401, 0.8261, 1.416, 0.8479, 1.346, 0.7887, 1.316, 0.7934, 1.307, 0.6897, 1.336, 0.6896, 1.134, 0.8447, 1.162, 0.8334, 1.162, 0.9673, 1.143, 0.973, 1.021, 0.9707, 0.9971, 0.9587, 0.9994, 0.899, 1.021, 0.9168, 1.336, 0.6896, 1.307, 0.6897, 1.321, 0.6306, 1.346, 0.6385, 0.7913, 0.9611, 0.7756, 0.9547, 0.7762, 0.9043, 0.7913, 0.8952, 1.021, 0.9168, 0.9994, 0.899, 1.015, 0.8887, 1.346, 0.6385, 1.321, 0.6306, 1.345, 0.6176, 1.131, 0.7203, 1.131, 0.7479, 1.122, 0.7344, 1.156, 0.2602, 1.187, 0.2829, 1.024, 0.2564, 1.002, 0.2298, 1.23, 0.9488, 1.206, 0.9327, 1.21, 0.7217, 1.23, 0.724, 0.6564, 0.592, 0.6923, 0.5845, 0.8218, 0.7075, 0.7865, 0.7118, 0.6564, 0.592, 0.7888, 0.4585, 0.8145, 0.4531, 0.6923, 0.5845, 1.307, 0.9605, 1.308, 0.7934, 1.337, 0.7983, 1.337, 0.9676, 1.156, 0.2602, 1.142, 0.08213, 1.165, 0.09907, 1.187, 0.2829, 0.7888, 0.4585, 0.7972, 0.4, 0.8218, 0.3889, 0.8145, 0.4531, 1.27, 0.882, 1.27, 0.928, 1.244, 0.9329, 1.242, 0.8779, 1.142, 0.08213, 1.169, 0.0375, 1.183, 0.05826, 1.165, 0.09907, 1.262, 0.3353, 1.273, 0.3614, 1.253, 0.3614, 1.27, 0.928, 1.265, 0.9469, 1.244, 0.9329, 1.169, 0.0375, 1.187, 0.0456, 1.183, 0.05826, 1.404, 0.5505, 1.391, 0.5601, 1.385, 0.3705, 1.404, 0.3659, 1.361, 0.263, 1.336, 0.2469, 1.341, 0.0375, 1.361, 0.0396, 0.83, 0.2343, 0.8662, 0.2282, 1.002, 0.3765, 0.9665, 0.379, 0.83, 0.2343, 0.9682, 0.1089, 0.9939, 0.104, 0.8662, 0.2282, 0.6177, 0.8262, 0.6177, 0.9908, 0.5888, 0.9883, 0.5878, 0.8218, 0.6118, 0.6519, 0.602, 0.475, 0.6248, 0.4933, 0.6399, 0.6767, 0.9682, 0.1089, 0.9775, 0.04852, 1.002, 0.0375, 0.9939, 0.104, 1.29, 0.2549, 1.29, 0.3022, 1.264, 0.3069, 1.262, 0.2507, 0.602, 0.475, 0.6251, 0.4343, 0.6399, 0.4553, 0.6248, 0.4933, 1.29, 0.3623, 1.273, 0.3423, 1.29, 0.3353, 1.29, 0.3022, 1.285, 0.3215, 1.264, 0.3069, 1.03, 0.3714, 1.016, 0.3683, 1.03, 0.3544, 1.376, 0.8545, 1.398, 0.8261, 1.398, 0.9837, 1.377, 1.011, 1.384, 0.247, 1.361, 0.2278, 1.364, 0.0375, 1.384, 0.04222, 1.312, 0.6176, 1.28, 0.5997, 1.283, 0.3659, 1.312, 0.387, 0.6553, 0.4343, 0.6553, 0.6183, 0.6414, 0.6408, 0.6399, 0.4676, 1.385, 0.3629, 1.384, 0.1991, 1.405, 0.1914, 1.405, 0.3572, 1.384, 0.1818, 1.394, 0.0375, 1.409, 0.04295, 1.409, 0.1914, 1.262, 0.2507, 1.262, 0.3088, 1.24, 0.3261, 1.238, 0.2619, 1.144, 0.2887, 1.144, 0.3408, 1.118, 0.3436, 1.116, 0.2829, 1.088, 0.8887, 1.088, 0.9543, 1.073, 0.9455, 1.072, 0.8956, 1.262, 0.3088, 1.255, 0.3353, 1.24, 0.3261, 1.144, 0.3408, 1.139, 0.3611, 1.118, 0.3436, 1.088, 0.9543, 1.079, 0.9647, 1.073, 0.9455, 1.36, 0.3921, 1.385, 0.3659, 1.385, 0.5404, 1.361, 0.5645, 1.122, 0.9614, 1.099, 0.9498, 1.108, 0.7207, 1.122, 0.7203, 1.336, 0.2865, 1.305, 0.2683, 1.308, 0.0375, 1.336, 0.05901, 1.41, 0.6176, 1.41, 0.802, 1.395, 0.8239, 1.393, 0.6501, 0.7977, 0.7178, 0.7887, 0.8221, 0.7599, 0.8208, 0.7681, 0.7118, 1.162, 0.9692, 1.172, 0.8334, 1.189, 0.8388, 1.189, 0.9795, 1.044, 0.8887, 1.044, 0.9426, 1.023, 0.9604, 1.021, 0.9007, 0.7887, 0.8221, 0.7977, 0.8742, 0.7719, 0.8809, 0.7599, 0.8208, 0.7756, 0.8952, 0.7756, 0.961, 0.7605, 0.952, 0.7599, 0.9018, 1.044, 0.9426, 1.038, 0.9707, 1.023, 0.9604, 0.7977, 0.8742, 0.7957, 0.8952, 0.7719, 0.8809, 1.131, 0.7756, 1.122, 0.7618, 1.131, 0.7479])
me_cube.materials.append(mat_spider)
me_cube.use_remesh_preserve_volume = False
me_cube.use_remesh_preserve_attributes = False
me_cube.use_mirror_vertex_groups = False
me_cube.update()

# ---- objects
ob_cube = bpy.data.objects.new('Cube', me_cube)
ob_lamp = bpy.data.objects.new('Lamp', light_lamp)
ob_camera = bpy.data.objects.new('Camera', cam_camera)

# ---- transforms, parenting, visibility, modifiers, constraints
ob_cube.location = (0.0001582, 0.003036, 0.0879)
ob_cube.rotation_euler = (0.0, -0.0, 0.008266)
ob_cube.scale = (0.1533, 0.1533, 0.1533)
ob_cube.lock_rotations_4d = False
ob_cube.empty_display_type = 'ARROWS'
ob_cube.lineart.crease_threshold = 0.0
ob_lamp.location = (1.927, 0.5552, 4.08)
ob_lamp.rotation_euler = (0.6503, 0.05522, 1.866)
ob_lamp.scale = (0.4598, 0.4598, 0.4598)
ob_lamp.lock_rotations_4d = False
ob_lamp.empty_display_type = 'ARROWS'
ob_lamp.color = (0.0, 0.0, 0.0, 0.0)
ob_lamp.lineart.crease_threshold = 0.0
ob_camera.location = (-3.182, -4.081, 4.504)
ob_camera.rotation_euler = (0.9678, 0.01374, -0.7274)
ob_camera.scale = (0.4598, 0.4598, 0.4598)
ob_camera.lock_rotations_4d = False
ob_camera.empty_display_type = 'ARROWS'
ob_camera.color = (0.0, 0.0, 0.0, 0.0)
ob_camera.display_type = 'WIRE'
ob_camera.lineart.crease_threshold = 0.0

# ---- collection membership
col_collection_1.objects.link(ob_cube)
col_collection_1.objects.link(ob_lamp)
col_collection_1.objects.link(ob_camera)

# ---- scene / render settings (as saved in the file)
scene.camera = ob_camera
scene.frame_start = 1; scene.frame_end = 250; scene.frame_set(1)
scene.render.engine = 'BLENDER_EEVEE_NEXT'
scene.render.resolution_percentage = 50
scene.render.dither_intensity = 0.0
scene.cycles.use_denoising = False
scene.cycles.samples = 10
scene.cycles.sampling_pattern = 'TABULATED_SOBOL'
scene.cycles.light_sampling_threshold = 0.0
scene.cycles.use_adaptive_sampling = False
scene.cycles.use_light_tree = False
scene.cycles.blur_glossy = 0.0
scene.cycles.pixel_filter_type = 'GAUSSIAN'
scene.cycles.sample_clamp_indirect = 0.0
scene.view_settings.view_transform = 'Standard'
bpy.context.view_layer.update()
